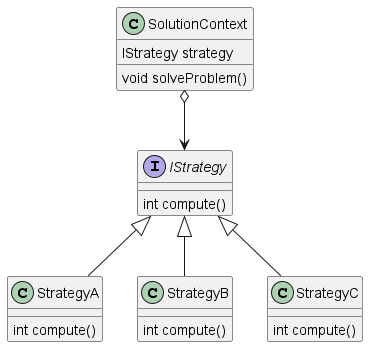

The diagram above was rendered by PlantUML. Its source (embedded in the PNG):
@startuml strategy
class SolutionContext {
    IStrategy strategy
    void solveProblem()
}
interface IStrategy {
    int compute()
}
class StrategyA {
    int compute()
}
class StrategyB {
    int compute()
}
class StrategyC {
    int compute()
}

SolutionContext o--> IStrategy
IStrategy <|-- StrategyA
IStrategy <|-- StrategyB
IStrategy <|-- StrategyC
@enduml